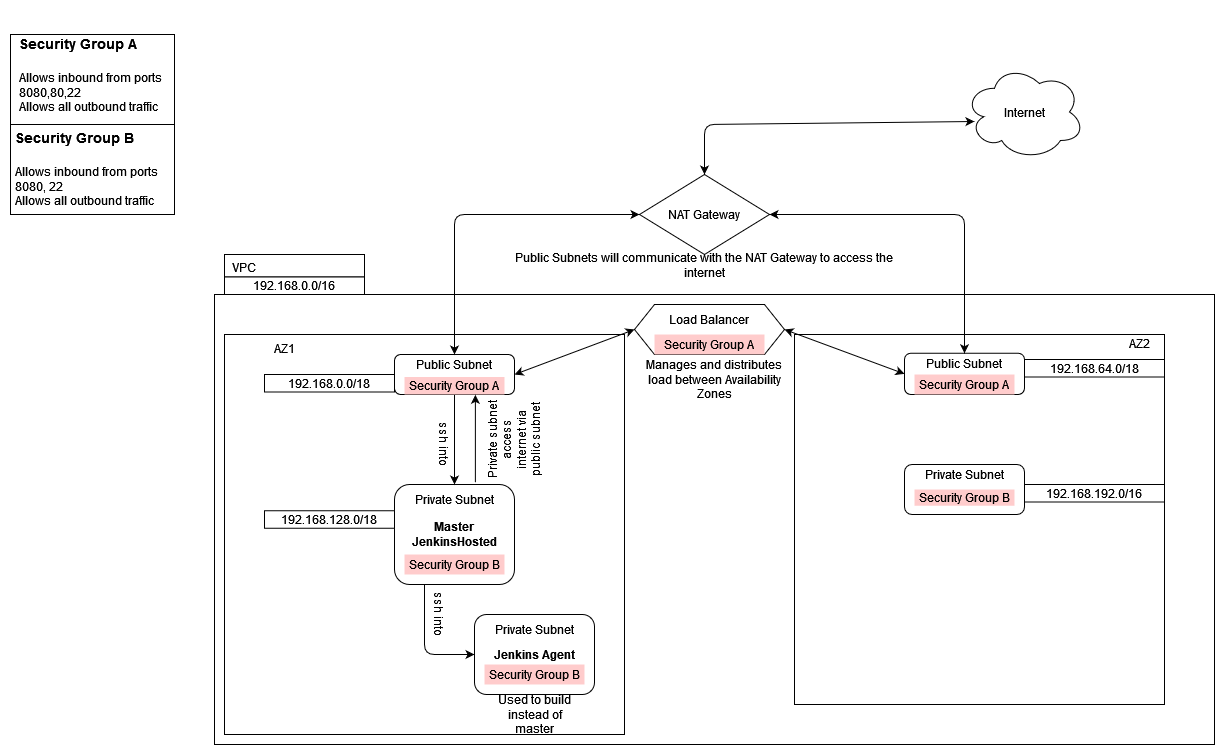

The diagram above was exported from draw.io. Its source (the exported page's mxGraphModel, read from the mxfile embedded in the PNG):
<mxGraphModel dx="3630" dy="3298" grid="1" gridSize="10" guides="1" tooltips="1" connect="1" arrows="1" fold="1" page="1" pageScale="1" pageWidth="827" pageHeight="1169" math="0" shadow="0">
  <root>
    <mxCell id="WIyWlLk6GJQsqaUBKTNV-0" />
    <mxCell id="WIyWlLk6GJQsqaUBKTNV-1" parent="WIyWlLk6GJQsqaUBKTNV-0" />
    <mxCell id="fdEiQE8S1P0VoCE375PP-71" value="" style="rounded=0;whiteSpace=wrap;html=1;" vertex="1" parent="WIyWlLk6GJQsqaUBKTNV-1">
      <mxGeometry x="-1440" y="-930" width="140" height="22.5" as="geometry" />
    </mxCell>
    <mxCell id="fdEiQE8S1P0VoCE375PP-19" value="" style="rounded=0;whiteSpace=wrap;html=1;" vertex="1" parent="WIyWlLk6GJQsqaUBKTNV-1">
      <mxGeometry x="-1450" y="-890" width="1000" height="450" as="geometry" />
    </mxCell>
    <mxCell id="j4D_G0_hwgLT6zC22b3y-2" value="" style="whiteSpace=wrap;html=1;aspect=fixed;" parent="WIyWlLk6GJQsqaUBKTNV-1" vertex="1">
      <mxGeometry x="-1440" y="-850" width="400" height="400" as="geometry" />
    </mxCell>
    <mxCell id="j4D_G0_hwgLT6zC22b3y-3" value="" style="rounded=1;whiteSpace=wrap;html=1;" parent="WIyWlLk6GJQsqaUBKTNV-1" vertex="1">
      <mxGeometry x="-1270" y="-830" width="120" height="40" as="geometry" />
    </mxCell>
    <mxCell id="j4D_G0_hwgLT6zC22b3y-4" value="&lt;b&gt;Master JenkinsHosted&lt;/b&gt;" style="rounded=1;whiteSpace=wrap;html=1;" parent="WIyWlLk6GJQsqaUBKTNV-1" vertex="1">
      <mxGeometry x="-1270" y="-700" width="120" height="100" as="geometry" />
    </mxCell>
    <mxCell id="j4D_G0_hwgLT6zC22b3y-7" value="" style="endArrow=classic;html=1;exitX=0.25;exitY=1;exitDx=0;exitDy=0;entryX=0;entryY=0.5;entryDx=0;entryDy=0;" parent="WIyWlLk6GJQsqaUBKTNV-1" source="j4D_G0_hwgLT6zC22b3y-4" target="fdEiQE8S1P0VoCE375PP-67" edge="1">
      <mxGeometry width="50" height="50" relative="1" as="geometry">
        <mxPoint x="-1050" y="-540" as="sourcePoint" />
        <mxPoint x="-1190" y="-530" as="targetPoint" />
        <Array as="points">
          <mxPoint x="-1240" y="-530" />
        </Array>
      </mxGeometry>
    </mxCell>
    <mxCell id="j4D_G0_hwgLT6zC22b3y-9" value="Internet" style="ellipse;shape=cloud;whiteSpace=wrap;html=1;" parent="WIyWlLk6GJQsqaUBKTNV-1" vertex="1">
      <mxGeometry x="-700" y="-1120" width="120" height="95" as="geometry" />
    </mxCell>
    <mxCell id="j4D_G0_hwgLT6zC22b3y-12" value="NAT Gateway" style="rhombus;whiteSpace=wrap;html=1;" parent="WIyWlLk6GJQsqaUBKTNV-1" vertex="1">
      <mxGeometry x="-1025" y="-1010" width="130" height="80" as="geometry" />
    </mxCell>
    <mxCell id="j4D_G0_hwgLT6zC22b3y-14" value="&lt;div&gt;&lt;br&gt;&lt;/div&gt;&lt;div&gt;&lt;br&gt;&lt;/div&gt;AZ1" style="text;html=1;strokeColor=none;fillColor=none;align=center;verticalAlign=middle;whiteSpace=wrap;rounded=0;" parent="WIyWlLk6GJQsqaUBKTNV-1" vertex="1">
      <mxGeometry x="-1430" y="-860" width="100" height="20" as="geometry" />
    </mxCell>
    <mxCell id="j4D_G0_hwgLT6zC22b3y-15" value="Private Subnet" style="text;html=1;strokeColor=none;fillColor=none;align=center;verticalAlign=middle;whiteSpace=wrap;rounded=0;" parent="WIyWlLk6GJQsqaUBKTNV-1" vertex="1">
      <mxGeometry x="-1270" y="-695" width="120" height="20" as="geometry" />
    </mxCell>
    <mxCell id="j4D_G0_hwgLT6zC22b3y-16" value="Public Subnet" style="text;html=1;strokeColor=none;fillColor=none;align=center;verticalAlign=middle;whiteSpace=wrap;rounded=0;" parent="WIyWlLk6GJQsqaUBKTNV-1" vertex="1">
      <mxGeometry x="-1260" y="-830" width="100" height="20" as="geometry" />
    </mxCell>
    <mxCell id="j4D_G0_hwgLT6zC22b3y-17" value="" style="shape=hexagon;perimeter=hexagonPerimeter2;whiteSpace=wrap;html=1;fixedSize=1;" parent="WIyWlLk6GJQsqaUBKTNV-1" vertex="1">
      <mxGeometry x="-1030" y="-880" width="150" height="50" as="geometry" />
    </mxCell>
    <mxCell id="j4D_G0_hwgLT6zC22b3y-21" value="Security Group A" style="text;html=1;strokeColor=none;fillColor=#FFCCCC;align=center;verticalAlign=middle;whiteSpace=wrap;rounded=0;" parent="WIyWlLk6GJQsqaUBKTNV-1" vertex="1">
      <mxGeometry x="-1010" y="-850" width="110" height="20" as="geometry" />
    </mxCell>
    <mxCell id="fdEiQE8S1P0VoCE375PP-2" value="" style="whiteSpace=wrap;html=1;aspect=fixed;" vertex="1" parent="WIyWlLk6GJQsqaUBKTNV-1">
      <mxGeometry x="-870" y="-850" width="370" height="370" as="geometry" />
    </mxCell>
    <mxCell id="fdEiQE8S1P0VoCE375PP-3" value="" style="rounded=1;whiteSpace=wrap;html=1;" vertex="1" parent="WIyWlLk6GJQsqaUBKTNV-1">
      <mxGeometry x="-760" y="-831.25" width="120" height="41.25" as="geometry" />
    </mxCell>
    <mxCell id="fdEiQE8S1P0VoCE375PP-4" value="" style="rounded=1;whiteSpace=wrap;html=1;" vertex="1" parent="WIyWlLk6GJQsqaUBKTNV-1">
      <mxGeometry x="-760" y="-720" width="120" height="50" as="geometry" />
    </mxCell>
    <mxCell id="fdEiQE8S1P0VoCE375PP-8" value="&lt;div&gt;&lt;br&gt;&lt;/div&gt;&lt;div&gt;&lt;br&gt;&lt;/div&gt;AZ2" style="text;html=1;strokeColor=none;fillColor=none;align=center;verticalAlign=middle;whiteSpace=wrap;rounded=0;" vertex="1" parent="WIyWlLk6GJQsqaUBKTNV-1">
      <mxGeometry x="-550" y="-865" width="50" height="20" as="geometry" />
    </mxCell>
    <mxCell id="fdEiQE8S1P0VoCE375PP-9" value="Private Subnet" style="text;html=1;strokeColor=none;fillColor=none;align=center;verticalAlign=middle;whiteSpace=wrap;rounded=0;" vertex="1" parent="WIyWlLk6GJQsqaUBKTNV-1">
      <mxGeometry x="-750" y="-720" width="100" height="20" as="geometry" />
    </mxCell>
    <mxCell id="fdEiQE8S1P0VoCE375PP-10" value="Public Subnet" style="text;html=1;strokeColor=none;fillColor=none;align=center;verticalAlign=middle;whiteSpace=wrap;rounded=0;" vertex="1" parent="WIyWlLk6GJQsqaUBKTNV-1">
      <mxGeometry x="-750" y="-831.25" width="100" height="20" as="geometry" />
    </mxCell>
    <mxCell id="fdEiQE8S1P0VoCE375PP-15" value="" style="endArrow=classic;startArrow=classic;html=1;entryX=0;entryY=0.5;entryDx=0;entryDy=0;exitX=1;exitY=0.5;exitDx=0;exitDy=0;" edge="1" parent="WIyWlLk6GJQsqaUBKTNV-1" source="j4D_G0_hwgLT6zC22b3y-3" target="j4D_G0_hwgLT6zC22b3y-17">
      <mxGeometry width="50" height="50" relative="1" as="geometry">
        <mxPoint x="-910" y="-630" as="sourcePoint" />
        <mxPoint x="-860" y="-680" as="targetPoint" />
      </mxGeometry>
    </mxCell>
    <mxCell id="fdEiQE8S1P0VoCE375PP-16" value="" style="endArrow=classic;startArrow=classic;html=1;exitX=1;exitY=0.5;exitDx=0;exitDy=0;entryX=0;entryY=0.5;entryDx=0;entryDy=0;" edge="1" parent="WIyWlLk6GJQsqaUBKTNV-1" source="j4D_G0_hwgLT6zC22b3y-17" target="fdEiQE8S1P0VoCE375PP-3">
      <mxGeometry width="50" height="50" relative="1" as="geometry">
        <mxPoint x="-910" y="-630" as="sourcePoint" />
        <mxPoint x="-860" y="-680" as="targetPoint" />
      </mxGeometry>
    </mxCell>
    <mxCell id="fdEiQE8S1P0VoCE375PP-17" value="" style="endArrow=classic;html=1;exitX=0.5;exitY=1;exitDx=0;exitDy=0;" edge="1" parent="WIyWlLk6GJQsqaUBKTNV-1" source="j4D_G0_hwgLT6zC22b3y-3" target="j4D_G0_hwgLT6zC22b3y-4">
      <mxGeometry width="50" height="50" relative="1" as="geometry">
        <mxPoint x="-1210" y="-810" as="sourcePoint" />
        <mxPoint x="-1185" y="-785" as="targetPoint" />
      </mxGeometry>
    </mxCell>
    <mxCell id="fdEiQE8S1P0VoCE375PP-20" value="VPC" style="text;html=1;strokeColor=none;fillColor=none;align=center;verticalAlign=middle;whiteSpace=wrap;rounded=0;" vertex="1" parent="WIyWlLk6GJQsqaUBKTNV-1">
      <mxGeometry x="-1440" y="-927.5" width="40" height="20" as="geometry" />
    </mxCell>
    <mxCell id="fdEiQE8S1P0VoCE375PP-23" value="" style="endArrow=classic;startArrow=classic;html=1;exitX=0.5;exitY=0;exitDx=0;exitDy=0;entryX=0.083;entryY=0.6;entryDx=0;entryDy=0;entryPerimeter=0;" edge="1" parent="WIyWlLk6GJQsqaUBKTNV-1" source="j4D_G0_hwgLT6zC22b3y-12" target="j4D_G0_hwgLT6zC22b3y-9">
      <mxGeometry width="50" height="50" relative="1" as="geometry">
        <mxPoint x="-770" y="-1119" as="sourcePoint" />
        <mxPoint x="-720" y="-1169" as="targetPoint" />
        <Array as="points">
          <mxPoint x="-960" y="-1060" />
        </Array>
      </mxGeometry>
    </mxCell>
    <mxCell id="fdEiQE8S1P0VoCE375PP-28" value="" style="endArrow=classic;startArrow=classic;html=1;exitX=1;exitY=0.5;exitDx=0;exitDy=0;entryX=0.5;entryY=0;entryDx=0;entryDy=0;" edge="1" parent="WIyWlLk6GJQsqaUBKTNV-1" source="j4D_G0_hwgLT6zC22b3y-12" target="fdEiQE8S1P0VoCE375PP-3">
      <mxGeometry width="50" height="50" relative="1" as="geometry">
        <mxPoint x="-650" y="-1030" as="sourcePoint" />
        <mxPoint x="-600" y="-1080" as="targetPoint" />
        <Array as="points">
          <mxPoint x="-700" y="-970" />
        </Array>
      </mxGeometry>
    </mxCell>
    <mxCell id="fdEiQE8S1P0VoCE375PP-29" value="" style="endArrow=classic;startArrow=classic;html=1;exitX=0.5;exitY=0;exitDx=0;exitDy=0;entryX=0;entryY=0.5;entryDx=0;entryDy=0;" edge="1" parent="WIyWlLk6GJQsqaUBKTNV-1" source="j4D_G0_hwgLT6zC22b3y-3" target="j4D_G0_hwgLT6zC22b3y-12">
      <mxGeometry width="50" height="50" relative="1" as="geometry">
        <mxPoint x="-730" y="-630" as="sourcePoint" />
        <mxPoint x="-680" y="-680" as="targetPoint" />
        <Array as="points">
          <mxPoint x="-1210" y="-970" />
        </Array>
      </mxGeometry>
    </mxCell>
    <mxCell id="fdEiQE8S1P0VoCE375PP-32" style="edgeStyle=orthogonalEdgeStyle;rounded=0;orthogonalLoop=1;jettySize=auto;html=1;exitX=0.5;exitY=1;exitDx=0;exitDy=0;" edge="1" parent="WIyWlLk6GJQsqaUBKTNV-1" source="j4D_G0_hwgLT6zC22b3y-21" target="j4D_G0_hwgLT6zC22b3y-21">
      <mxGeometry relative="1" as="geometry" />
    </mxCell>
    <mxCell id="fdEiQE8S1P0VoCE375PP-36" value="ssh into" style="text;html=1;strokeColor=none;fillColor=none;align=center;verticalAlign=middle;whiteSpace=wrap;rounded=0;rotation=90;" vertex="1" parent="WIyWlLk6GJQsqaUBKTNV-1">
      <mxGeometry x="-1260" y="-580" width="70" height="20" as="geometry" />
    </mxCell>
    <mxCell id="fdEiQE8S1P0VoCE375PP-37" value="ssh into" style="text;html=1;strokeColor=none;fillColor=none;align=center;verticalAlign=middle;whiteSpace=wrap;rounded=0;rotation=90;" vertex="1" parent="WIyWlLk6GJQsqaUBKTNV-1">
      <mxGeometry x="-1255" y="-750" width="70" height="20" as="geometry" />
    </mxCell>
    <mxCell id="fdEiQE8S1P0VoCE375PP-51" value="" style="rounded=0;whiteSpace=wrap;html=1;" vertex="1" parent="WIyWlLk6GJQsqaUBKTNV-1">
      <mxGeometry x="-1654" y="-1150" width="164" height="90" as="geometry" />
    </mxCell>
    <mxCell id="fdEiQE8S1P0VoCE375PP-52" value="&lt;h1&gt;&lt;font style=&quot;font-size: 14px&quot;&gt;Security Group A&lt;/font&gt;&lt;br&gt;&lt;/h1&gt;&lt;div&gt;Allows inbound from ports 8080,80,22&lt;/div&gt;&lt;div&gt;Allows all outbound traffic&lt;br&gt;&lt;/div&gt;" style="text;html=1;strokeColor=none;fillColor=none;spacing=5;spacingTop=-20;whiteSpace=wrap;overflow=hidden;rounded=0;" vertex="1" parent="WIyWlLk6GJQsqaUBKTNV-1">
      <mxGeometry x="-1650" y="-1164.5" width="210" height="94.5" as="geometry" />
    </mxCell>
    <mxCell id="fdEiQE8S1P0VoCE375PP-53" value="" style="rounded=0;whiteSpace=wrap;html=1;" vertex="1" parent="WIyWlLk6GJQsqaUBKTNV-1">
      <mxGeometry x="-1654" y="-1060" width="164" height="90" as="geometry" />
    </mxCell>
    <mxCell id="fdEiQE8S1P0VoCE375PP-55" value="&lt;h1&gt;&lt;font style=&quot;font-size: 14px&quot;&gt;Security Group B&lt;/font&gt;&lt;br&gt;&lt;/h1&gt;&lt;div&gt;Allows inbound from ports 8080, 22&lt;/div&gt;&lt;div&gt;Allows all outbound traffic&lt;br&gt;&lt;/div&gt;" style="text;html=1;strokeColor=none;fillColor=none;spacing=5;spacingTop=-20;whiteSpace=wrap;overflow=hidden;rounded=0;" vertex="1" parent="WIyWlLk6GJQsqaUBKTNV-1">
      <mxGeometry x="-1654" y="-1070" width="154" height="94.5" as="geometry" />
    </mxCell>
    <mxCell id="fdEiQE8S1P0VoCE375PP-56" value="Security Group A" style="text;html=1;strokeColor=none;fillColor=#FFCCCC;align=center;verticalAlign=middle;whiteSpace=wrap;rounded=0;" vertex="1" parent="WIyWlLk6GJQsqaUBKTNV-1">
      <mxGeometry x="-1260" y="-807.5" width="100" height="17.5" as="geometry" />
    </mxCell>
    <mxCell id="fdEiQE8S1P0VoCE375PP-57" value="Security Group A" style="text;html=1;strokeColor=none;fillColor=#FFCCCC;align=center;verticalAlign=middle;whiteSpace=wrap;rounded=0;" vertex="1" parent="WIyWlLk6GJQsqaUBKTNV-1">
      <mxGeometry x="-750" y="-810" width="100" height="20" as="geometry" />
    </mxCell>
    <mxCell id="fdEiQE8S1P0VoCE375PP-59" value="Load Balancer" style="text;html=1;strokeColor=none;fillColor=none;align=center;verticalAlign=middle;whiteSpace=wrap;rounded=0;" vertex="1" parent="WIyWlLk6GJQsqaUBKTNV-1">
      <mxGeometry x="-1010" y="-875" width="110" height="20" as="geometry" />
    </mxCell>
    <mxCell id="fdEiQE8S1P0VoCE375PP-60" value="Security Group B" style="text;html=1;strokeColor=none;fillColor=#FFCCCC;align=center;verticalAlign=middle;whiteSpace=wrap;rounded=0;" vertex="1" parent="WIyWlLk6GJQsqaUBKTNV-1">
      <mxGeometry x="-1260" y="-630" width="100" height="20" as="geometry" />
    </mxCell>
    <mxCell id="fdEiQE8S1P0VoCE375PP-63" value="Security Group B" style="text;html=1;strokeColor=none;fillColor=#FFCCCC;align=center;verticalAlign=middle;whiteSpace=wrap;rounded=0;" vertex="1" parent="WIyWlLk6GJQsqaUBKTNV-1">
      <mxGeometry x="-750" y="-695" width="100" height="16.25" as="geometry" />
    </mxCell>
    <mxCell id="fdEiQE8S1P0VoCE375PP-67" value="&lt;b&gt;Jenkins Agent&lt;/b&gt;" style="rounded=1;whiteSpace=wrap;html=1;" vertex="1" parent="WIyWlLk6GJQsqaUBKTNV-1">
      <mxGeometry x="-1190" y="-570" width="120" height="80" as="geometry" />
    </mxCell>
    <mxCell id="fdEiQE8S1P0VoCE375PP-62" value="Security Group B" style="text;html=1;strokeColor=none;fillColor=#FFCCCC;align=center;verticalAlign=middle;whiteSpace=wrap;rounded=0;" vertex="1" parent="WIyWlLk6GJQsqaUBKTNV-1">
      <mxGeometry x="-1180" y="-520" width="100" height="20" as="geometry" />
    </mxCell>
    <mxCell id="fdEiQE8S1P0VoCE375PP-68" value="Private Subnet" style="text;html=1;strokeColor=none;fillColor=none;align=center;verticalAlign=middle;whiteSpace=wrap;rounded=0;" vertex="1" parent="WIyWlLk6GJQsqaUBKTNV-1">
      <mxGeometry x="-1185" y="-560" width="110" height="10" as="geometry" />
    </mxCell>
    <mxCell id="fdEiQE8S1P0VoCE375PP-70" value="&lt;span&gt;&lt;span&gt;&lt;span&gt;&lt;span&gt;192.168.0.0/16&lt;/span&gt;&lt;/span&gt;&lt;/span&gt;&lt;/span&gt;" style="rounded=0;whiteSpace=wrap;html=1;" vertex="1" parent="WIyWlLk6GJQsqaUBKTNV-1">
      <mxGeometry x="-1440" y="-907.5" width="140" height="17.5" as="geometry" />
    </mxCell>
    <mxCell id="fdEiQE8S1P0VoCE375PP-72" value="&lt;span&gt;&lt;span&gt;&lt;span&gt;&lt;span&gt;192.168.0.0/18&lt;/span&gt;&lt;/span&gt;&lt;/span&gt;&lt;/span&gt;" style="rounded=0;whiteSpace=wrap;html=1;" vertex="1" parent="WIyWlLk6GJQsqaUBKTNV-1">
      <mxGeometry x="-1400" y="-810" width="130" height="17.5" as="geometry" />
    </mxCell>
    <mxCell id="fdEiQE8S1P0VoCE375PP-73" value="&lt;span&gt;&lt;span&gt;&lt;span&gt;&lt;span&gt;192.168.128.0/18&lt;/span&gt;&lt;/span&gt;&lt;/span&gt;&lt;/span&gt;" style="rounded=0;whiteSpace=wrap;html=1;" vertex="1" parent="WIyWlLk6GJQsqaUBKTNV-1">
      <mxGeometry x="-1400" y="-673.75" width="130" height="17.5" as="geometry" />
    </mxCell>
    <mxCell id="fdEiQE8S1P0VoCE375PP-74" value="&lt;span&gt;&lt;span&gt;&lt;span&gt;&lt;span&gt;192.168.64.0/18&lt;/span&gt;&lt;/span&gt;&lt;/span&gt;&lt;/span&gt;" style="rounded=0;whiteSpace=wrap;html=1;" vertex="1" parent="WIyWlLk6GJQsqaUBKTNV-1">
      <mxGeometry x="-640" y="-825" width="140" height="17.5" as="geometry" />
    </mxCell>
    <mxCell id="fdEiQE8S1P0VoCE375PP-75" value="&lt;span&gt;&lt;span&gt;&lt;span&gt;&lt;span&gt;192.168.192.0/16&lt;/span&gt;&lt;/span&gt;&lt;/span&gt;&lt;/span&gt;" style="rounded=0;whiteSpace=wrap;html=1;" vertex="1" parent="WIyWlLk6GJQsqaUBKTNV-1">
      <mxGeometry x="-640" y="-700" width="140" height="17.5" as="geometry" />
    </mxCell>
    <mxCell id="fdEiQE8S1P0VoCE375PP-76" value="Public Subnets will communicate with the NAT Gateway to access the internet" style="text;html=1;strokeColor=none;fillColor=none;align=center;verticalAlign=middle;whiteSpace=wrap;rounded=0;" vertex="1" parent="WIyWlLk6GJQsqaUBKTNV-1">
      <mxGeometry x="-1150" y="-928.75" width="380" height="20" as="geometry" />
    </mxCell>
    <mxCell id="fdEiQE8S1P0VoCE375PP-77" value="Manages and distributes load between Availability Zones" style="text;html=1;strokeColor=none;fillColor=none;align=center;verticalAlign=middle;whiteSpace=wrap;rounded=0;" vertex="1" parent="WIyWlLk6GJQsqaUBKTNV-1">
      <mxGeometry x="-1030" y="-815" width="160" height="20" as="geometry" />
    </mxCell>
    <mxCell id="fdEiQE8S1P0VoCE375PP-78" value="" style="endArrow=classic;html=1;exitX=0.674;exitY=-0.022;exitDx=0;exitDy=0;exitPerimeter=0;entryX=0.674;entryY=1.008;entryDx=0;entryDy=0;entryPerimeter=0;" edge="1" parent="WIyWlLk6GJQsqaUBKTNV-1" source="j4D_G0_hwgLT6zC22b3y-4" target="j4D_G0_hwgLT6zC22b3y-3">
      <mxGeometry width="50" height="50" relative="1" as="geometry">
        <mxPoint x="-940" y="-740" as="sourcePoint" />
        <mxPoint x="-890" y="-790" as="targetPoint" />
      </mxGeometry>
    </mxCell>
    <mxCell id="fdEiQE8S1P0VoCE375PP-79" value="Used to build instead of master" style="text;html=1;strokeColor=none;fillColor=none;align=center;verticalAlign=middle;whiteSpace=wrap;rounded=0;" vertex="1" parent="WIyWlLk6GJQsqaUBKTNV-1">
      <mxGeometry x="-1172.5" y="-480" width="85" height="20" as="geometry" />
    </mxCell>
    <mxCell id="fdEiQE8S1P0VoCE375PP-80" value="Private subnet access internet via public subnet" style="text;html=1;strokeColor=none;fillColor=none;align=center;verticalAlign=middle;whiteSpace=wrap;rounded=0;rotation=-90;" vertex="1" parent="WIyWlLk6GJQsqaUBKTNV-1">
      <mxGeometry x="-1190" y="-830" width="80" height="170" as="geometry" />
    </mxCell>
  </root>
</mxGraphModel>